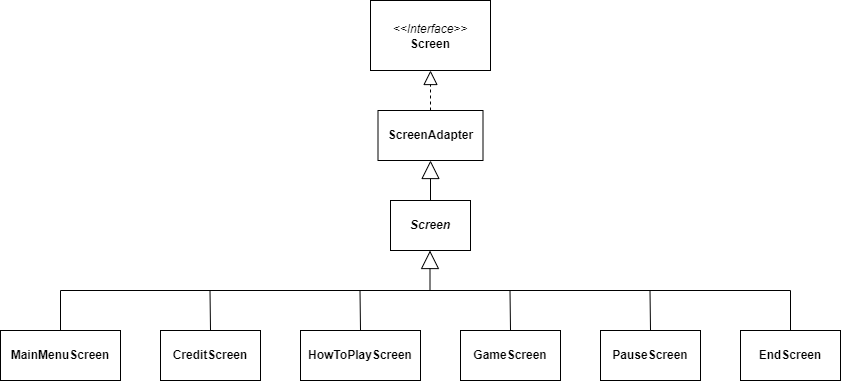

The diagram above was exported from draw.io. Its source (the exported page's mxGraphModel, read from the mxfile embedded in the PNG):
<mxGraphModel dx="1291" dy="716" grid="1" gridSize="10" guides="1" tooltips="1" connect="1" arrows="1" fold="1" page="1" pageScale="1" pageWidth="827" pageHeight="1169" math="0" shadow="0">
  <root>
    <mxCell id="0" />
    <mxCell id="1" parent="0" />
    <mxCell id="kKDorfiOJEgANrS4Iflp-60" value="&lt;p style=&quot;margin:0px;margin-top:4px;text-align:center;&quot;&gt;&lt;i&gt;&lt;br&gt;&lt;b&gt;Screen&lt;/b&gt;&lt;/i&gt;&lt;/p&gt;" style="verticalAlign=top;align=left;overflow=fill;fontSize=12;fontFamily=Helvetica;html=1;fontColor=none;" parent="1" vertex="1">
      <mxGeometry x="645" y="650" width="80" height="50" as="geometry" />
    </mxCell>
    <mxCell id="kKDorfiOJEgANrS4Iflp-61" value="&lt;p style=&quot;margin:0px;margin-top:4px;text-align:center;&quot;&gt;&lt;br&gt;&lt;b style=&quot;&quot;&gt;MainMenuScreen&lt;/b&gt;&lt;/p&gt;" style="verticalAlign=top;align=left;overflow=fill;fontSize=12;fontFamily=Helvetica;html=1;fontColor=none;" parent="1" vertex="1">
      <mxGeometry x="255" y="780" width="120" height="50" as="geometry" />
    </mxCell>
    <mxCell id="kKDorfiOJEgANrS4Iflp-62" value="&lt;p style=&quot;margin:0px;margin-top:4px;text-align:center;&quot;&gt;&lt;br&gt;&lt;b style=&quot;&quot;&gt;CreditScreen&lt;/b&gt;&lt;/p&gt;" style="verticalAlign=top;align=left;overflow=fill;fontSize=12;fontFamily=Helvetica;html=1;fontColor=none;" parent="1" vertex="1">
      <mxGeometry x="415" y="780" width="100" height="50" as="geometry" />
    </mxCell>
    <mxCell id="kKDorfiOJEgANrS4Iflp-63" value="&lt;p style=&quot;margin:0px;margin-top:4px;text-align:center;&quot;&gt;&lt;br&gt;&lt;b style=&quot;&quot;&gt;End&lt;/b&gt;&lt;b style=&quot;background-color: initial;&quot;&gt;Screen&lt;/b&gt;&lt;/p&gt;" style="verticalAlign=top;align=left;overflow=fill;fontSize=12;fontFamily=Helvetica;html=1;fontColor=none;" parent="1" vertex="1">
      <mxGeometry x="995" y="780" width="100" height="50" as="geometry" />
    </mxCell>
    <mxCell id="kKDorfiOJEgANrS4Iflp-64" value="&lt;p style=&quot;margin:0px;margin-top:4px;text-align:center;&quot;&gt;&lt;br&gt;&lt;b style=&quot;&quot;&gt;GameScreen&lt;/b&gt;&lt;/p&gt;" style="verticalAlign=top;align=left;overflow=fill;fontSize=12;fontFamily=Helvetica;html=1;fontColor=none;" parent="1" vertex="1">
      <mxGeometry x="715" y="780" width="100" height="50" as="geometry" />
    </mxCell>
    <mxCell id="kKDorfiOJEgANrS4Iflp-65" value="&lt;p style=&quot;margin:0px;margin-top:4px;text-align:center;&quot;&gt;&lt;br&gt;&lt;b style=&quot;&quot;&gt;HowToPlayScreen&lt;/b&gt;&lt;/p&gt;" style="verticalAlign=top;align=left;overflow=fill;fontSize=12;fontFamily=Helvetica;html=1;fontColor=none;" parent="1" vertex="1">
      <mxGeometry x="555" y="780" width="120" height="50" as="geometry" />
    </mxCell>
    <mxCell id="kKDorfiOJEgANrS4Iflp-66" value="&lt;p style=&quot;margin:0px;margin-top:4px;text-align:center;&quot;&gt;&lt;br&gt;&lt;b style=&quot;&quot;&gt;PauseScreen&lt;/b&gt;&lt;/p&gt;" style="verticalAlign=top;align=left;overflow=fill;fontSize=12;fontFamily=Helvetica;html=1;fontColor=none;" parent="1" vertex="1">
      <mxGeometry x="855" y="780" width="100" height="50" as="geometry" />
    </mxCell>
    <mxCell id="kKDorfiOJEgANrS4Iflp-67" value="" style="endArrow=none;html=1;rounded=0;fontColor=none;exitX=0.5;exitY=0;exitDx=0;exitDy=0;" parent="1" source="kKDorfiOJEgANrS4Iflp-61" edge="1">
      <mxGeometry width="50" height="50" relative="1" as="geometry">
        <mxPoint x="325" y="760" as="sourcePoint" />
        <mxPoint x="315" y="740" as="targetPoint" />
      </mxGeometry>
    </mxCell>
    <mxCell id="kKDorfiOJEgANrS4Iflp-68" value="" style="endArrow=none;html=1;rounded=0;fontColor=none;exitX=0.5;exitY=0;exitDx=0;exitDy=0;" parent="1" source="kKDorfiOJEgANrS4Iflp-62" edge="1">
      <mxGeometry width="50" height="50" relative="1" as="geometry">
        <mxPoint x="464.5" y="780" as="sourcePoint" />
        <mxPoint x="464.5" y="740" as="targetPoint" />
      </mxGeometry>
    </mxCell>
    <mxCell id="kKDorfiOJEgANrS4Iflp-69" value="" style="endArrow=none;html=1;rounded=0;fontColor=none;exitX=0.5;exitY=0;exitDx=0;exitDy=0;" parent="1" source="kKDorfiOJEgANrS4Iflp-65" edge="1">
      <mxGeometry width="50" height="50" relative="1" as="geometry">
        <mxPoint x="635" y="770" as="sourcePoint" />
        <mxPoint x="614.5" y="740" as="targetPoint" />
      </mxGeometry>
    </mxCell>
    <mxCell id="kKDorfiOJEgANrS4Iflp-70" value="" style="endArrow=none;html=1;rounded=0;fontColor=none;exitX=0.5;exitY=0;exitDx=0;exitDy=0;" parent="1" source="kKDorfiOJEgANrS4Iflp-64" edge="1">
      <mxGeometry width="50" height="50" relative="1" as="geometry">
        <mxPoint x="764.5" y="780" as="sourcePoint" />
        <mxPoint x="764.5" y="740" as="targetPoint" />
      </mxGeometry>
    </mxCell>
    <mxCell id="kKDorfiOJEgANrS4Iflp-71" value="" style="endArrow=none;html=1;rounded=0;fontColor=none;exitX=0.5;exitY=0;exitDx=0;exitDy=0;" parent="1" source="kKDorfiOJEgANrS4Iflp-66" edge="1">
      <mxGeometry width="50" height="50" relative="1" as="geometry">
        <mxPoint x="904.5" y="780" as="sourcePoint" />
        <mxPoint x="904.5" y="740" as="targetPoint" />
      </mxGeometry>
    </mxCell>
    <mxCell id="kKDorfiOJEgANrS4Iflp-72" value="" style="endArrow=none;html=1;rounded=0;fontColor=none;" parent="1" edge="1">
      <mxGeometry width="50" height="50" relative="1" as="geometry">
        <mxPoint x="1045" y="780" as="sourcePoint" />
        <mxPoint x="1045" y="740" as="targetPoint" />
      </mxGeometry>
    </mxCell>
    <mxCell id="kKDorfiOJEgANrS4Iflp-73" value="" style="endArrow=none;html=1;rounded=0;fontColor=none;" parent="1" edge="1">
      <mxGeometry width="50" height="50" relative="1" as="geometry">
        <mxPoint x="315" y="740" as="sourcePoint" />
        <mxPoint x="1045" y="740" as="targetPoint" />
      </mxGeometry>
    </mxCell>
    <mxCell id="kKDorfiOJEgANrS4Iflp-94" value="Extends" style="endArrow=block;endSize=16;endFill=0;html=1;rounded=0;fontColor=none;noLabel=1;labelBackgroundColor=none;entryX=0.5;entryY=1;entryDx=0;entryDy=0;" parent="1" edge="1">
      <mxGeometry width="160" relative="1" as="geometry">
        <mxPoint x="684.5" y="740" as="sourcePoint" />
        <mxPoint x="684.5" y="700" as="targetPoint" />
      </mxGeometry>
    </mxCell>
    <mxCell id="1DbrAKeug50ND50t9OVL-12" value="&lt;p style=&quot;margin:0px;margin-top:4px;text-align:center;&quot;&gt;&lt;br&gt;&lt;b style=&quot;&quot;&gt;ScreenAdapter&lt;/b&gt;&lt;/p&gt;" style="verticalAlign=top;align=left;overflow=fill;fontSize=12;fontFamily=Helvetica;html=1;fontColor=none;" vertex="1" parent="1">
      <mxGeometry x="632.5" y="560" width="105" height="50" as="geometry" />
    </mxCell>
    <mxCell id="1DbrAKeug50ND50t9OVL-13" value="Extends" style="endArrow=block;endSize=16;endFill=0;html=1;rounded=0;fontColor=none;noLabel=1;labelBackgroundColor=none;entryX=0.5;entryY=1;entryDx=0;entryDy=0;exitX=0.5;exitY=0;exitDx=0;exitDy=0;" edge="1" parent="1" source="kKDorfiOJEgANrS4Iflp-60" target="1DbrAKeug50ND50t9OVL-12">
      <mxGeometry width="160" relative="1" as="geometry">
        <mxPoint x="770" y="670" as="sourcePoint" />
        <mxPoint x="770" y="630" as="targetPoint" />
      </mxGeometry>
    </mxCell>
    <mxCell id="1DbrAKeug50ND50t9OVL-14" value="&lt;p style=&quot;margin:0px;margin-top:4px;text-align:center;&quot;&gt;&lt;i&gt;&lt;br&gt;&lt;/i&gt;&lt;/p&gt;&lt;p style=&quot;margin:0px;margin-top:4px;text-align:center;&quot;&gt;&lt;i&gt;&amp;lt;&amp;lt;Interface&amp;gt;&amp;gt;&lt;/i&gt;&lt;br&gt;&lt;b&gt;Screen&lt;/b&gt;&lt;/p&gt;" style="verticalAlign=top;align=left;overflow=fill;fontSize=12;fontFamily=Helvetica;html=1;" vertex="1" parent="1">
      <mxGeometry x="625" y="450" width="120" height="70" as="geometry" />
    </mxCell>
    <mxCell id="1DbrAKeug50ND50t9OVL-15" value="" style="endArrow=block;dashed=1;endFill=0;endSize=12;html=1;rounded=0;exitX=0.5;exitY=0;exitDx=0;exitDy=0;entryX=0.5;entryY=1;entryDx=0;entryDy=0;" edge="1" parent="1" source="1DbrAKeug50ND50t9OVL-12" target="1DbrAKeug50ND50t9OVL-14">
      <mxGeometry width="160" relative="1" as="geometry">
        <mxPoint x="554" y="540" as="sourcePoint" />
        <mxPoint x="554" y="590" as="targetPoint" />
      </mxGeometry>
    </mxCell>
  </root>
</mxGraphModel>